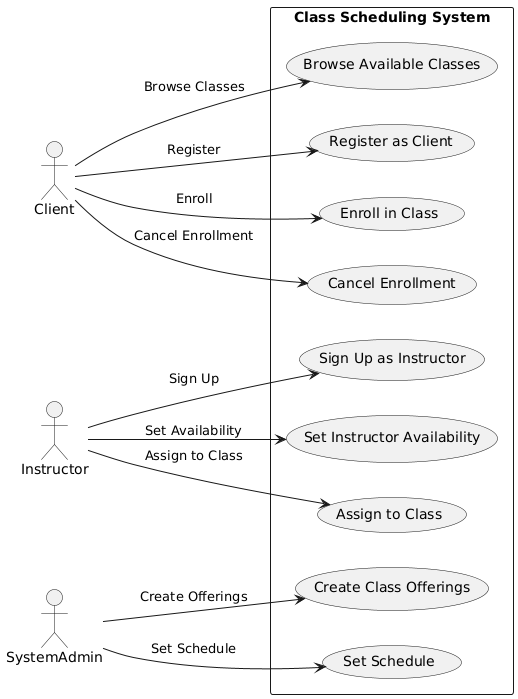

The diagram above was rendered by PlantUML. Its source (embedded in the PNG):
@startuml
left to right direction
actor Client
actor Instructor
actor SystemAdmin

rectangle "Class Scheduling System" {
  usecase "Browse Available Classes" as UC1
  usecase "Register as Client" as UC9
  usecase "Enroll in Class" as UC2
  usecase "Cancel Enrollment" as UC3
  usecase "Sign Up as Instructor" as UC4
  usecase "Set Instructor Availability" as UC10
  usecase "Assign to Class" as UC5
  usecase "Create Class Offerings" as UC6
  usecase "Set Schedule" as UC7
}

'Client interactions
Client --> UC1 : "Browse Classes"
Client --> UC9 : "Register"
Client --> UC2 : "Enroll"
Client --> UC3 : "Cancel Enrollment"

'Instructor interactions
Instructor --> UC4 : "Sign Up"
Instructor --> UC10 : "Set Availability"
Instructor --> UC5 : "Assign to Class"

'Admin interactions
SystemAdmin --> UC6 : "Create Offerings"
SystemAdmin --> UC7 : "Set Schedule"
@enduml